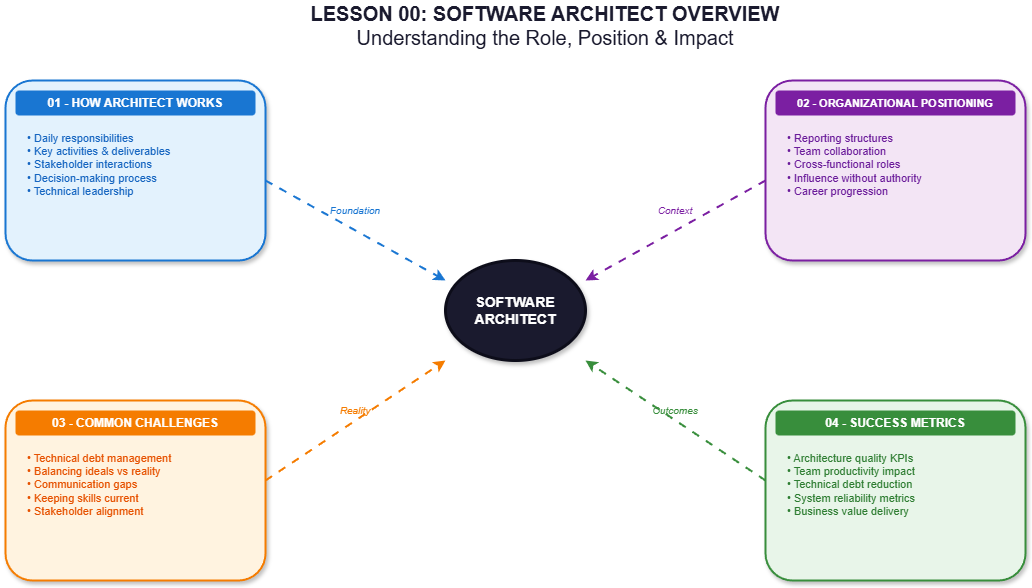

The diagram above was exported from draw.io. Its source (the exported page's mxGraphModel, read from the mxfile embedded in the PNG):
<mxGraphModel dx="1426" dy="635" grid="1" gridSize="10" guides="1" tooltips="1" connect="1" arrows="1" fold="1" page="1" pageScale="1" pageWidth="1200" pageHeight="800" math="0" shadow="1">
  <root>
    <mxCell id="0" />
    <mxCell id="1" parent="0" />
    <mxCell id="title" value="&lt;b&gt;LESSON 00: SOFTWARE ARCHITECT OVERVIEW&lt;/b&gt;&lt;br&gt;Understanding the Role, Position &amp; Impact" style="text;html=1;strokeColor=none;fillColor=none;align=center;verticalAlign=middle;whiteSpace=wrap;rounded=0;fontSize=20;fontColor=#1a1a2e;" parent="1" vertex="1">
      <mxGeometry x="250" y="20" width="700" height="50" as="geometry" />
    </mxCell>
    <mxCell id="central" value="&lt;b&gt;SOFTWARE&lt;br&gt;ARCHITECT&lt;/b&gt;" style="ellipse;whiteSpace=wrap;html=1;fillColor=#1a1a2e;fontColor=#ffffff;strokeColor=#0d0d1a;strokeWidth=3;shadow=1;fontSize=14;" parent="1" vertex="1">
      <mxGeometry x="500" y="280" width="140" height="100" as="geometry" />
    </mxCell>
    <mxCell id="topic1-box" value="" style="rounded=1;whiteSpace=wrap;html=1;fillColor=#e3f2fd;strokeColor=#1976d2;strokeWidth=2;shadow=1;" parent="1" vertex="1">
      <mxGeometry x="60" y="100" width="260" height="180" as="geometry" />
    </mxCell>
    <mxCell id="topic1-title" value="&lt;b&gt;01 - HOW ARCHITECT WORKS&lt;/b&gt;" style="text;html=1;strokeColor=none;fillColor=#1976d2;align=center;verticalAlign=middle;whiteSpace=wrap;rounded=1;fontSize=12;fontColor=#ffffff;" parent="1" vertex="1">
      <mxGeometry x="70" y="110" width="240" height="25" as="geometry" />
    </mxCell>
    <mxCell id="topic1-content" value="• Daily responsibilities&lt;br&gt;• Key activities &amp; deliverables&lt;br&gt;• Stakeholder interactions&lt;br&gt;• Decision-making process&lt;br&gt;• Technical leadership" style="text;html=1;strokeColor=none;fillColor=none;align=left;verticalAlign=top;whiteSpace=wrap;rounded=0;fontSize=11;fontColor=#1565c0;spacingLeft=10;" parent="1" vertex="1">
      <mxGeometry x="70" y="145" width="240" height="120" as="geometry" />
    </mxCell>
    <mxCell id="topic2-box" value="" style="rounded=1;whiteSpace=wrap;html=1;fillColor=#f3e5f5;strokeColor=#7b1fa2;strokeWidth=2;shadow=1;" parent="1" vertex="1">
      <mxGeometry x="820" y="100" width="260" height="180" as="geometry" />
    </mxCell>
    <mxCell id="topic2-title" value="&lt;b&gt;02 - ORGANIZATIONAL POSITIONING&lt;/b&gt;" style="text;html=1;strokeColor=none;fillColor=#7b1fa2;align=center;verticalAlign=middle;whiteSpace=wrap;rounded=1;fontSize=11;fontColor=#ffffff;" parent="1" vertex="1">
      <mxGeometry x="830" y="110" width="240" height="25" as="geometry" />
    </mxCell>
    <mxCell id="topic2-content" value="• Reporting structures&lt;br&gt;• Team collaboration&lt;br&gt;• Cross-functional roles&lt;br&gt;• Influence without authority&lt;br&gt;• Career progression" style="text;html=1;strokeColor=none;fillColor=none;align=left;verticalAlign=top;whiteSpace=wrap;rounded=0;fontSize=11;fontColor=#6a1b9a;spacingLeft=10;" parent="1" vertex="1">
      <mxGeometry x="830" y="145" width="240" height="120" as="geometry" />
    </mxCell>
    <mxCell id="topic3-box" value="" style="rounded=1;whiteSpace=wrap;html=1;fillColor=#fff3e0;strokeColor=#f57c00;strokeWidth=2;shadow=1;" parent="1" vertex="1">
      <mxGeometry x="60" y="420" width="260" height="180" as="geometry" />
    </mxCell>
    <mxCell id="topic3-title" value="&lt;b&gt;03 - COMMON CHALLENGES&lt;/b&gt;" style="text;html=1;strokeColor=none;fillColor=#f57c00;align=center;verticalAlign=middle;whiteSpace=wrap;rounded=1;fontSize=12;fontColor=#ffffff;" parent="1" vertex="1">
      <mxGeometry x="70" y="430" width="240" height="25" as="geometry" />
    </mxCell>
    <mxCell id="topic3-content" value="• Technical debt management&lt;br&gt;• Balancing ideals vs reality&lt;br&gt;• Communication gaps&lt;br&gt;• Keeping skills current&lt;br&gt;• Stakeholder alignment" style="text;html=1;strokeColor=none;fillColor=none;align=left;verticalAlign=top;whiteSpace=wrap;rounded=0;fontSize=11;fontColor=#e65100;spacingLeft=10;" parent="1" vertex="1">
      <mxGeometry x="70" y="465" width="240" height="120" as="geometry" />
    </mxCell>
    <mxCell id="topic4-box" value="" style="rounded=1;whiteSpace=wrap;html=1;fillColor=#e8f5e9;strokeColor=#388e3c;strokeWidth=2;shadow=1;" parent="1" vertex="1">
      <mxGeometry x="820" y="420" width="260" height="180" as="geometry" />
    </mxCell>
    <mxCell id="topic4-title" value="&lt;b&gt;04 - SUCCESS METRICS&lt;/b&gt;" style="text;html=1;strokeColor=none;fillColor=#388e3c;align=center;verticalAlign=middle;whiteSpace=wrap;rounded=1;fontSize=12;fontColor=#ffffff;" parent="1" vertex="1">
      <mxGeometry x="830" y="430" width="240" height="25" as="geometry" />
    </mxCell>
    <mxCell id="topic4-content" value="• Architecture quality KPIs&lt;br&gt;• Team productivity impact&lt;br&gt;• Technical debt reduction&lt;br&gt;• System reliability metrics&lt;br&gt;• Business value delivery" style="text;html=1;strokeColor=none;fillColor=none;align=left;verticalAlign=top;whiteSpace=wrap;rounded=0;fontSize=11;fontColor=#2e7d32;spacingLeft=10;" parent="1" vertex="1">
      <mxGeometry x="830" y="465" width="240" height="120" as="geometry" />
    </mxCell>
    <mxCell id="arr1" value="" style="endArrow=classic;html=1;strokeWidth=2;strokeColor=#1976d2;curved=1;flowAnimation=1;" parent="1" edge="1">
      <mxGeometry width="50" height="50" relative="1" as="geometry">
        <mxPoint x="320" y="200" as="sourcePoint" />
        <mxPoint x="500" y="300" as="targetPoint" />
      </mxGeometry>
    </mxCell>
    <mxCell id="arr2" value="" style="endArrow=classic;html=1;strokeWidth=2;strokeColor=#7b1fa2;curved=1;flowAnimation=1;" parent="1" edge="1">
      <mxGeometry width="50" height="50" relative="1" as="geometry">
        <mxPoint x="820" y="200" as="sourcePoint" />
        <mxPoint x="640" y="300" as="targetPoint" />
      </mxGeometry>
    </mxCell>
    <mxCell id="arr3" value="" style="endArrow=classic;html=1;strokeWidth=2;strokeColor=#f57c00;curved=1;flowAnimation=1;" parent="1" edge="1">
      <mxGeometry width="50" height="50" relative="1" as="geometry">
        <mxPoint x="320" y="500" as="sourcePoint" />
        <mxPoint x="500" y="380" as="targetPoint" />
      </mxGeometry>
    </mxCell>
    <mxCell id="arr4" value="" style="endArrow=classic;html=1;strokeWidth=2;strokeColor=#388e3c;curved=1;flowAnimation=1;" parent="1" edge="1">
      <mxGeometry width="50" height="50" relative="1" as="geometry">
        <mxPoint x="820" y="500" as="sourcePoint" />
        <mxPoint x="640" y="380" as="targetPoint" />
      </mxGeometry>
    </mxCell>
    <mxCell id="flow1" value="Foundation" style="text;html=1;strokeColor=none;fillColor=none;align=center;verticalAlign=middle;whiteSpace=wrap;rounded=0;fontSize=10;fontColor=#1976d2;fontStyle=2" parent="1" vertex="1">
      <mxGeometry x="370" y="220" width="80" height="20" as="geometry" />
    </mxCell>
    <mxCell id="flow2" value="Context" style="text;html=1;strokeColor=none;fillColor=none;align=center;verticalAlign=middle;whiteSpace=wrap;rounded=0;fontSize=10;fontColor=#7b1fa2;fontStyle=2" parent="1" vertex="1">
      <mxGeometry x="690" y="220" width="80" height="20" as="geometry" />
    </mxCell>
    <mxCell id="flow3" value="Reality" style="text;html=1;strokeColor=none;fillColor=none;align=center;verticalAlign=middle;whiteSpace=wrap;rounded=0;fontSize=10;fontColor=#f57c00;fontStyle=2" parent="1" vertex="1">
      <mxGeometry x="370" y="420" width="80" height="20" as="geometry" />
    </mxCell>
    <mxCell id="flow4" value="Outcomes" style="text;html=1;strokeColor=none;fillColor=none;align=center;verticalAlign=middle;whiteSpace=wrap;rounded=0;fontSize=10;fontColor=#388e3c;fontStyle=2" parent="1" vertex="1">
      <mxGeometry x="690" y="420" width="80" height="20" as="geometry" />
    </mxCell>
  </root>
</mxGraphModel>